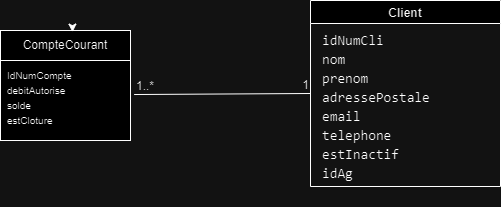

The diagram above was exported from draw.io. Its source (the exported page's mxGraphModel, read from the mxfile embedded in the PNG):
<mxGraphModel dx="1009" dy="550" grid="1" gridSize="10" guides="1" tooltips="1" connect="1" arrows="1" fold="1" page="1" pageScale="1" pageWidth="827" pageHeight="1169" math="0" shadow="0">
  <root>
    <mxCell id="0" />
    <mxCell id="1" parent="0" />
    <mxCell id="IOMtSPAZ4HX2ZeNkxlsh-7" style="edgeStyle=orthogonalEdgeStyle;rounded=0;orthogonalLoop=1;jettySize=auto;html=1;entryX=0;entryY=0.5;entryDx=0;entryDy=0;exitX=0.5;exitY=0.5;exitDx=0;exitDy=0;exitPerimeter=0;strokeColor=#FFFFFF;" parent="1" edge="1">
      <mxGeometry relative="1" as="geometry">
        <mxPoint x="245" y="390" as="sourcePoint" />
        <mxPoint x="350" y="390" as="targetPoint" />
      </mxGeometry>
    </mxCell>
    <mxCell id="IOMtSPAZ4HX2ZeNkxlsh-13" value="" style="rounded=0;whiteSpace=wrap;html=1;" parent="1" vertex="1">
      <mxGeometry x="230" y="310" width="130" height="110" as="geometry" />
    </mxCell>
    <mxCell id="IOMtSPAZ4HX2ZeNkxlsh-14" value="" style="rounded=0;whiteSpace=wrap;html=1;" parent="1" vertex="1">
      <mxGeometry x="230" y="310" width="130" height="30" as="geometry" />
    </mxCell>
    <mxCell id="IOMtSPAZ4HX2ZeNkxlsh-15" value="CompteCourant" style="text;html=1;align=center;verticalAlign=middle;whiteSpace=wrap;rounded=0;" parent="1" vertex="1">
      <mxGeometry x="265" y="310" width="60" height="30" as="geometry" />
    </mxCell>
    <mxCell id="IOMtSPAZ4HX2ZeNkxlsh-20" value="&lt;font style=&quot;font-size: 10px;&quot;&gt;IdNumCompte&lt;/font&gt;" style="text;html=1;align=left;verticalAlign=middle;resizable=0;points=[];autosize=1;strokeColor=none;fillColor=none;" parent="1" vertex="1">
      <mxGeometry x="235" y="340" width="90" height="30" as="geometry" />
    </mxCell>
    <mxCell id="IOMtSPAZ4HX2ZeNkxlsh-21" value="&lt;span style=&quot;font-size: 10px;&quot;&gt;debitAutorise&lt;/span&gt;" style="text;html=1;align=left;verticalAlign=middle;resizable=0;points=[];autosize=1;strokeColor=none;fillColor=none;" parent="1" vertex="1">
      <mxGeometry x="235" y="355" width="80" height="30" as="geometry" />
    </mxCell>
    <mxCell id="IOMtSPAZ4HX2ZeNkxlsh-22" value="&lt;span style=&quot;font-size: 10px;&quot;&gt;solde&lt;/span&gt;" style="text;html=1;align=left;verticalAlign=middle;resizable=0;points=[];autosize=1;strokeColor=none;fillColor=none;" parent="1" vertex="1">
      <mxGeometry x="235" y="370" width="50" height="30" as="geometry" />
    </mxCell>
    <mxCell id="IOMtSPAZ4HX2ZeNkxlsh-23" value="&lt;span style=&quot;font-size: 10px;&quot;&gt;estCloture&lt;/span&gt;" style="text;html=1;align=left;verticalAlign=middle;resizable=0;points=[];autosize=1;strokeColor=none;fillColor=none;" parent="1" vertex="1">
      <mxGeometry x="235" y="385" width="70" height="30" as="geometry" />
    </mxCell>
    <mxCell id="NPY5qHK-V8HCxdV168gy-5" value="Client" style="swimlane;swimlaneLine=1;fontColor=default;" vertex="1" parent="1">
      <mxGeometry x="540" y="280" width="190" height="186" as="geometry">
        <mxRectangle x="470" y="269" width="70" height="30" as="alternateBounds" />
      </mxGeometry>
    </mxCell>
    <mxCell id="NPY5qHK-V8HCxdV168gy-11" value="&lt;div style=&quot;font-family: Consolas, &amp;quot;Courier New&amp;quot;, monospace; font-size: 14px; line-height: 19px; white-space-collapse: preserve;&quot;&gt;&lt;span style=&quot;&quot;&gt;idNumCli&lt;/span&gt;&lt;/div&gt;&lt;div style=&quot;font-family: Consolas, &amp;quot;Courier New&amp;quot;, monospace; font-size: 14px; line-height: 19px; white-space-collapse: preserve;&quot;&gt;&lt;div style=&quot;line-height: 19px;&quot;&gt;nom&lt;/div&gt;&lt;div style=&quot;line-height: 19px;&quot;&gt;prenom&lt;/div&gt;&lt;div style=&quot;line-height: 19px;&quot;&gt;adressePostale&lt;/div&gt;&lt;div style=&quot;line-height: 19px;&quot;&gt;email&lt;/div&gt;&lt;div style=&quot;line-height: 19px;&quot;&gt;telephone&lt;/div&gt;&lt;/div&gt;&lt;div style=&quot;font-family: Consolas, &amp;quot;Courier New&amp;quot;, monospace; font-size: 14px; line-height: 19px; white-space-collapse: preserve;&quot;&gt;&lt;div style=&quot;line-height: 19px;&quot;&gt;estInactif&lt;/div&gt;&lt;div style=&quot;line-height: 19px;&quot;&gt;&lt;div style=&quot;line-height: 19px;&quot;&gt;idAg&lt;/div&gt;&lt;/div&gt;&lt;/div&gt;&lt;div style=&quot;font-family: Consolas, &amp;quot;Courier New&amp;quot;, monospace; font-size: 14px; line-height: 19px; white-space-collapse: preserve;&quot;&gt;&lt;br&gt;&lt;/div&gt;" style="text;html=1;align=left;verticalAlign=middle;resizable=0;points=[];autosize=1;strokeColor=none;fillColor=none;fontColor=default;labelBackgroundColor=none;" vertex="1" parent="NPY5qHK-V8HCxdV168gy-5">
      <mxGeometry x="10" y="26" width="130" height="180" as="geometry" />
    </mxCell>
    <mxCell id="NPY5qHK-V8HCxdV168gy-12" value="" style="endArrow=none;html=1;rounded=0;exitX=1.028;exitY=0.582;exitDx=0;exitDy=0;exitPerimeter=0;entryX=0;entryY=0.5;entryDx=0;entryDy=0;" edge="1" parent="1" source="IOMtSPAZ4HX2ZeNkxlsh-13" target="NPY5qHK-V8HCxdV168gy-5">
      <mxGeometry relative="1" as="geometry">
        <mxPoint x="330" y="200" as="sourcePoint" />
        <mxPoint x="500" y="200" as="targetPoint" />
      </mxGeometry>
    </mxCell>
    <mxCell id="NPY5qHK-V8HCxdV168gy-13" value="1..*" style="resizable=0;html=1;whiteSpace=wrap;align=left;verticalAlign=bottom;" connectable="0" vertex="1" parent="NPY5qHK-V8HCxdV168gy-12">
      <mxGeometry x="-1" relative="1" as="geometry" />
    </mxCell>
    <mxCell id="NPY5qHK-V8HCxdV168gy-14" value="1" style="resizable=0;html=1;whiteSpace=wrap;align=right;verticalAlign=bottom;" connectable="0" vertex="1" parent="NPY5qHK-V8HCxdV168gy-12">
      <mxGeometry x="1" relative="1" as="geometry" />
    </mxCell>
    <mxCell id="NPY5qHK-V8HCxdV168gy-15" style="edgeStyle=orthogonalEdgeStyle;rounded=0;orthogonalLoop=1;jettySize=auto;html=1;exitX=0.5;exitY=0;exitDx=0;exitDy=0;entryX=0.617;entryY=0.053;entryDx=0;entryDy=0;entryPerimeter=0;" edge="1" parent="1" source="IOMtSPAZ4HX2ZeNkxlsh-15" target="IOMtSPAZ4HX2ZeNkxlsh-15">
      <mxGeometry relative="1" as="geometry" />
    </mxCell>
  </root>
</mxGraphModel>